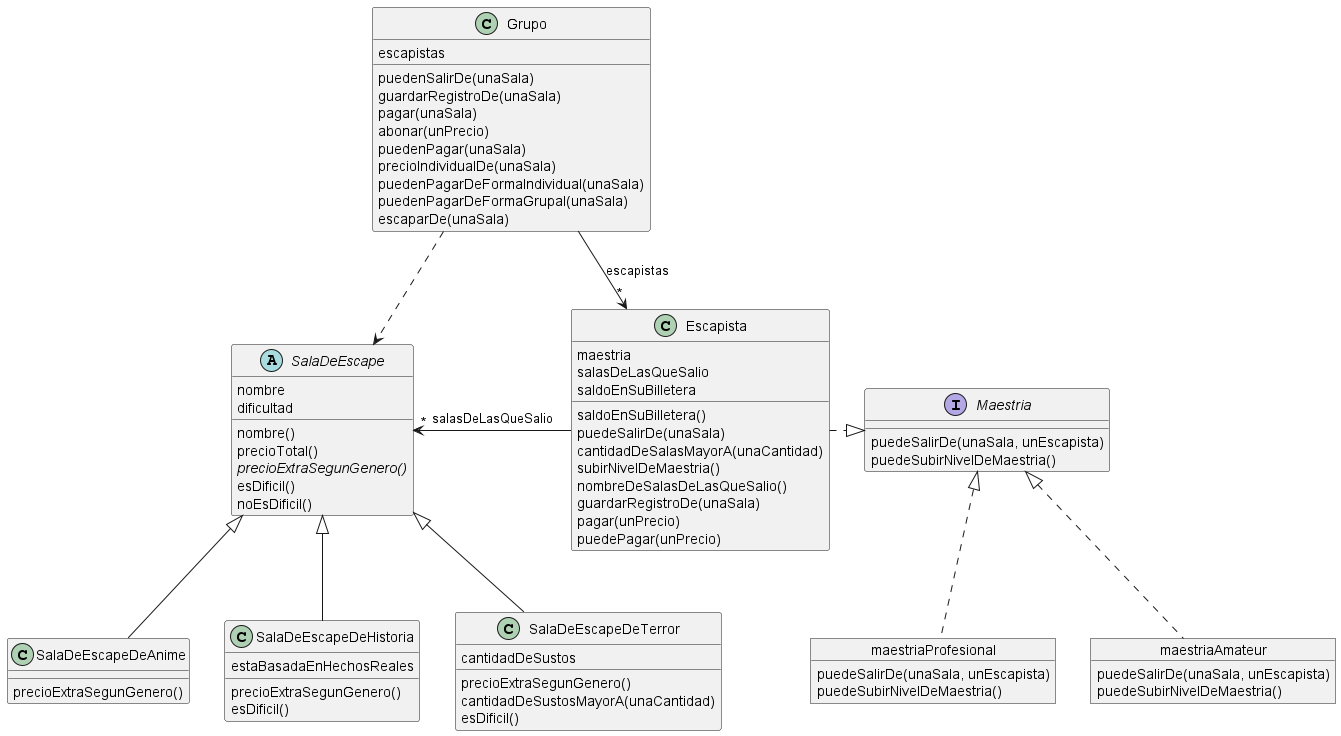

The diagram above was rendered by PlantUML. Its source (embedded in the PNG):
@startuml diagramaSimulacroParcial2024Vol2

abstract class SalaDeEscape {
    nombre 
    dificultad

    nombre()
    precioTotal()
    {abstract} precioExtraSegunGenero()
    esDificil()
    noEsDificil()
}

class SalaDeEscapeDeAnime extends SalaDeEscape {
    precioExtraSegunGenero()
}

class SalaDeEscapeDeHistoria extends SalaDeEscape {
    estaBasadaEnHechosReales

    precioExtraSegunGenero()
    esDificil()
}

class SalaDeEscapeDeTerror extends SalaDeEscape {
    cantidadDeSustos

    precioExtraSegunGenero()
    cantidadDeSustosMayorA(unaCantidad)
    esDificil()
}



class Escapista {
    maestria
    salasDeLasQueSalio 
    saldoEnSuBilletera

    saldoEnSuBilletera()
    puedeSalirDe(unaSala)
    cantidadDeSalasMayorA(unaCantidad)
    subirNivelDeMaestria()
    nombreDeSalasDeLasQueSalio()
    guardarRegistroDe(unaSala)
    pagar(unPrecio)
    puedePagar(unPrecio)
}

object maestriaAmateur {
    puedeSalirDe(unaSala, unEscapista)
    puedeSubirNivelDeMaestria()
}

object maestriaProfesional {
    puedeSalirDe(unaSala, unEscapista)
    puedeSubirNivelDeMaestria()
}

interface Maestria {
    puedeSalirDe(unaSala, unEscapista)
    puedeSubirNivelDeMaestria()
}



class Grupo {
    escapistas

    puedenSalirDe(unaSala)
    guardarRegistroDe(unaSala)
    pagar(unaSala)
    abonar(unPrecio)
    puedenPagar(unaSala)
    precioIndividualDe(unaSala)
    puedenPagarDeFormaIndividual(unaSala)
    puedenPagarDeFormaGrupal(unaSala)
    escaparDe(unaSala)
}

Grupo --> "*" Escapista : escapistas
Grupo ..> SalaDeEscape 
Escapista -l-> "*" SalaDeEscape : salasDeLasQueSalio
Escapista .r.|> Maestria
maestriaAmateur .u.|> Maestria 
maestriaProfesional .u.|> Maestria



@enduml